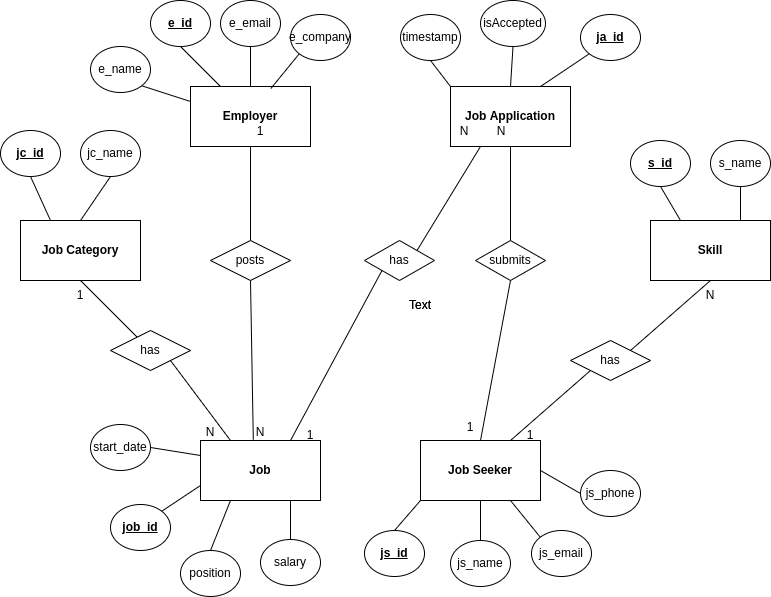

The diagram above was exported from draw.io. Its source (the exported page's mxGraphModel, read from the mxfile embedded in the PNG):
<mxGraphModel dx="1038" dy="519" grid="1" gridSize="10" guides="1" tooltips="1" connect="1" arrows="1" fold="1" page="1" pageScale="1" pageWidth="827" pageHeight="1169" math="0" shadow="0">
  <root>
    <mxCell id="0" />
    <mxCell id="1" parent="0" />
    <mxCell id="KXosgLUFcBgV6PKpfc1--1" value="&lt;b&gt;Employer&lt;/b&gt;" style="rounded=0;whiteSpace=wrap;html=1;" vertex="1" parent="1">
      <mxGeometry x="240" y="86" width="120" height="60" as="geometry" />
    </mxCell>
    <mxCell id="KXosgLUFcBgV6PKpfc1--2" value="&lt;b&gt;Job Seeker&lt;/b&gt;" style="rounded=0;whiteSpace=wrap;html=1;" vertex="1" parent="1">
      <mxGeometry x="470" y="440" width="120" height="60" as="geometry" />
    </mxCell>
    <mxCell id="KXosgLUFcBgV6PKpfc1--4" value="&lt;b&gt;Skill&lt;/b&gt;" style="rounded=0;whiteSpace=wrap;html=1;" vertex="1" parent="1">
      <mxGeometry x="700" y="220" width="120" height="60" as="geometry" />
    </mxCell>
    <mxCell id="KXosgLUFcBgV6PKpfc1--5" value="&lt;b&gt;Job Category&lt;/b&gt;" style="rounded=0;whiteSpace=wrap;html=1;" vertex="1" parent="1">
      <mxGeometry x="70" y="220" width="120" height="60" as="geometry" />
    </mxCell>
    <mxCell id="KXosgLUFcBgV6PKpfc1--6" value="&lt;b&gt;Job Application&lt;/b&gt;" style="rounded=0;whiteSpace=wrap;html=1;" vertex="1" parent="1">
      <mxGeometry x="500" y="86" width="120" height="60" as="geometry" />
    </mxCell>
    <mxCell id="KXosgLUFcBgV6PKpfc1--7" value="&lt;b&gt;Job&lt;/b&gt;" style="rounded=0;whiteSpace=wrap;html=1;" vertex="1" parent="1">
      <mxGeometry x="250" y="440" width="120" height="60" as="geometry" />
    </mxCell>
    <mxCell id="KXosgLUFcBgV6PKpfc1--12" value="has" style="rhombus;whiteSpace=wrap;html=1;" vertex="1" parent="1">
      <mxGeometry x="620" y="340" width="80" height="40" as="geometry" />
    </mxCell>
    <mxCell id="KXosgLUFcBgV6PKpfc1--14" value="posts" style="rhombus;whiteSpace=wrap;html=1;" vertex="1" parent="1">
      <mxGeometry x="260" y="240" width="80" height="40" as="geometry" />
    </mxCell>
    <mxCell id="KXosgLUFcBgV6PKpfc1--15" value="has" style="rhombus;whiteSpace=wrap;html=1;" vertex="1" parent="1">
      <mxGeometry x="160" y="330" width="80" height="40" as="geometry" />
    </mxCell>
    <mxCell id="KXosgLUFcBgV6PKpfc1--16" value="has" style="rhombus;whiteSpace=wrap;html=1;" vertex="1" parent="1">
      <mxGeometry x="414" y="240" width="70" height="40" as="geometry" />
    </mxCell>
    <mxCell id="KXosgLUFcBgV6PKpfc1--17" value="submits" style="rhombus;whiteSpace=wrap;html=1;" vertex="1" parent="1">
      <mxGeometry x="525" y="240" width="70" height="40" as="geometry" />
    </mxCell>
    <mxCell id="KXosgLUFcBgV6PKpfc1--20" value="" style="endArrow=none;html=1;rounded=0;entryX=0.5;entryY=1;entryDx=0;entryDy=0;" edge="1" parent="1" source="KXosgLUFcBgV6PKpfc1--15" target="KXosgLUFcBgV6PKpfc1--5">
      <mxGeometry width="50" height="50" relative="1" as="geometry">
        <mxPoint x="90" y="500" as="sourcePoint" />
        <mxPoint x="140" y="450" as="targetPoint" />
      </mxGeometry>
    </mxCell>
    <mxCell id="KXosgLUFcBgV6PKpfc1--21" value="" style="endArrow=none;html=1;rounded=0;entryX=1;entryY=1;entryDx=0;entryDy=0;exitX=0.25;exitY=0;exitDx=0;exitDy=0;" edge="1" parent="1" source="KXosgLUFcBgV6PKpfc1--7" target="KXosgLUFcBgV6PKpfc1--15">
      <mxGeometry width="50" height="50" relative="1" as="geometry">
        <mxPoint x="260" y="440" as="sourcePoint" />
        <mxPoint x="190" y="450" as="targetPoint" />
      </mxGeometry>
    </mxCell>
    <mxCell id="KXosgLUFcBgV6PKpfc1--22" value="" style="endArrow=none;html=1;rounded=0;entryX=0.5;entryY=1;entryDx=0;entryDy=0;exitX=0.44;exitY=-0.013;exitDx=0;exitDy=0;exitPerimeter=0;" edge="1" parent="1" source="KXosgLUFcBgV6PKpfc1--7" target="KXosgLUFcBgV6PKpfc1--14">
      <mxGeometry width="50" height="50" relative="1" as="geometry">
        <mxPoint x="320" y="380" as="sourcePoint" />
        <mxPoint x="370" y="330" as="targetPoint" />
      </mxGeometry>
    </mxCell>
    <mxCell id="KXosgLUFcBgV6PKpfc1--23" value="" style="endArrow=none;html=1;rounded=0;entryX=0.5;entryY=1;entryDx=0;entryDy=0;exitX=0.5;exitY=0;exitDx=0;exitDy=0;" edge="1" parent="1" source="KXosgLUFcBgV6PKpfc1--14" target="KXosgLUFcBgV6PKpfc1--1">
      <mxGeometry width="50" height="50" relative="1" as="geometry">
        <mxPoint x="380" y="200" as="sourcePoint" />
        <mxPoint x="430" y="150" as="targetPoint" />
      </mxGeometry>
    </mxCell>
    <mxCell id="KXosgLUFcBgV6PKpfc1--24" value="" style="endArrow=none;html=1;rounded=0;entryX=0;entryY=1;entryDx=0;entryDy=0;exitX=0.75;exitY=0;exitDx=0;exitDy=0;" edge="1" parent="1" source="KXosgLUFcBgV6PKpfc1--7" target="KXosgLUFcBgV6PKpfc1--16">
      <mxGeometry width="50" height="50" relative="1" as="geometry">
        <mxPoint x="400" y="420" as="sourcePoint" />
        <mxPoint x="450" y="370" as="targetPoint" />
      </mxGeometry>
    </mxCell>
    <mxCell id="KXosgLUFcBgV6PKpfc1--25" value="" style="endArrow=none;html=1;rounded=0;exitX=1;exitY=0;exitDx=0;exitDy=0;entryX=0.25;entryY=1;entryDx=0;entryDy=0;" edge="1" parent="1" source="KXosgLUFcBgV6PKpfc1--16" target="KXosgLUFcBgV6PKpfc1--6">
      <mxGeometry width="50" height="50" relative="1" as="geometry">
        <mxPoint x="500" y="260" as="sourcePoint" />
        <mxPoint x="550" y="210" as="targetPoint" />
      </mxGeometry>
    </mxCell>
    <mxCell id="KXosgLUFcBgV6PKpfc1--26" value="" style="endArrow=none;html=1;rounded=0;entryX=0.5;entryY=1;entryDx=0;entryDy=0;exitX=0.5;exitY=0;exitDx=0;exitDy=0;" edge="1" parent="1" source="KXosgLUFcBgV6PKpfc1--2" target="KXosgLUFcBgV6PKpfc1--17">
      <mxGeometry width="50" height="50" relative="1" as="geometry">
        <mxPoint x="530" y="470" as="sourcePoint" />
        <mxPoint x="580" y="420" as="targetPoint" />
      </mxGeometry>
    </mxCell>
    <mxCell id="KXosgLUFcBgV6PKpfc1--27" value="" style="endArrow=none;html=1;rounded=0;entryX=0.5;entryY=1;entryDx=0;entryDy=0;exitX=0.5;exitY=0;exitDx=0;exitDy=0;" edge="1" parent="1" source="KXosgLUFcBgV6PKpfc1--17" target="KXosgLUFcBgV6PKpfc1--6">
      <mxGeometry width="50" height="50" relative="1" as="geometry">
        <mxPoint x="660" y="330" as="sourcePoint" />
        <mxPoint x="710" y="280" as="targetPoint" />
      </mxGeometry>
    </mxCell>
    <mxCell id="KXosgLUFcBgV6PKpfc1--28" value="" style="endArrow=none;html=1;rounded=0;entryX=0;entryY=1;entryDx=0;entryDy=0;exitX=0.75;exitY=0;exitDx=0;exitDy=0;" edge="1" parent="1" source="KXosgLUFcBgV6PKpfc1--2" target="KXosgLUFcBgV6PKpfc1--12">
      <mxGeometry width="50" height="50" relative="1" as="geometry">
        <mxPoint x="630" y="450" as="sourcePoint" />
        <mxPoint x="680" y="400" as="targetPoint" />
      </mxGeometry>
    </mxCell>
    <mxCell id="KXosgLUFcBgV6PKpfc1--29" value="" style="endArrow=none;html=1;rounded=0;exitX=1;exitY=0;exitDx=0;exitDy=0;entryX=0.5;entryY=1;entryDx=0;entryDy=0;" edge="1" parent="1" source="KXosgLUFcBgV6PKpfc1--12" target="KXosgLUFcBgV6PKpfc1--4">
      <mxGeometry width="50" height="50" relative="1" as="geometry">
        <mxPoint x="770" y="390" as="sourcePoint" />
        <mxPoint x="820" y="340" as="targetPoint" />
      </mxGeometry>
    </mxCell>
    <mxCell id="KXosgLUFcBgV6PKpfc1--30" value="1" style="text;html=1;strokeColor=none;fillColor=none;align=center;verticalAlign=middle;whiteSpace=wrap;rounded=0;" vertex="1" parent="1">
      <mxGeometry x="550" y="420" width="60" height="30" as="geometry" />
    </mxCell>
    <mxCell id="KXosgLUFcBgV6PKpfc1--31" value="N" style="text;html=1;strokeColor=none;fillColor=none;align=center;verticalAlign=middle;whiteSpace=wrap;rounded=0;" vertex="1" parent="1">
      <mxGeometry x="730" y="280" width="60" height="30" as="geometry" />
    </mxCell>
    <mxCell id="KXosgLUFcBgV6PKpfc1--32" value="1" style="text;html=1;strokeColor=none;fillColor=none;align=center;verticalAlign=middle;whiteSpace=wrap;rounded=0;" vertex="1" parent="1">
      <mxGeometry x="490" y="412" width="60" height="30" as="geometry" />
    </mxCell>
    <mxCell id="KXosgLUFcBgV6PKpfc1--33" value="N" style="text;html=1;strokeColor=none;fillColor=none;align=center;verticalAlign=middle;whiteSpace=wrap;rounded=0;" vertex="1" parent="1">
      <mxGeometry x="521" y="116" width="60" height="30" as="geometry" />
    </mxCell>
    <mxCell id="KXosgLUFcBgV6PKpfc1--34" value="1" style="text;html=1;strokeColor=none;fillColor=none;align=center;verticalAlign=middle;whiteSpace=wrap;rounded=0;" vertex="1" parent="1">
      <mxGeometry x="330" y="420" width="60" height="30" as="geometry" />
    </mxCell>
    <mxCell id="KXosgLUFcBgV6PKpfc1--35" value="N" style="text;html=1;strokeColor=none;fillColor=none;align=center;verticalAlign=middle;whiteSpace=wrap;rounded=0;" vertex="1" parent="1">
      <mxGeometry x="484" y="116" width="60" height="30" as="geometry" />
    </mxCell>
    <mxCell id="KXosgLUFcBgV6PKpfc1--36" value="Text" style="text;html=1;strokeColor=none;fillColor=none;align=center;verticalAlign=middle;whiteSpace=wrap;rounded=0;" vertex="1" parent="1">
      <mxGeometry x="440" y="290" width="60" height="30" as="geometry" />
    </mxCell>
    <mxCell id="KXosgLUFcBgV6PKpfc1--37" value="1" style="text;html=1;strokeColor=none;fillColor=none;align=center;verticalAlign=middle;whiteSpace=wrap;rounded=0;" vertex="1" parent="1">
      <mxGeometry x="280" y="116" width="60" height="30" as="geometry" />
    </mxCell>
    <mxCell id="KXosgLUFcBgV6PKpfc1--38" value="Text" style="text;html=1;strokeColor=none;fillColor=none;align=center;verticalAlign=middle;whiteSpace=wrap;rounded=0;" vertex="1" parent="1">
      <mxGeometry x="440" y="290" width="60" height="30" as="geometry" />
    </mxCell>
    <mxCell id="KXosgLUFcBgV6PKpfc1--39" value="N" style="text;html=1;strokeColor=none;fillColor=none;align=center;verticalAlign=middle;whiteSpace=wrap;rounded=0;" vertex="1" parent="1">
      <mxGeometry x="280" y="417" width="60" height="30" as="geometry" />
    </mxCell>
    <mxCell id="KXosgLUFcBgV6PKpfc1--40" value="N" style="text;html=1;strokeColor=none;fillColor=none;align=center;verticalAlign=middle;whiteSpace=wrap;rounded=0;" vertex="1" parent="1">
      <mxGeometry x="230" y="417" width="60" height="30" as="geometry" />
    </mxCell>
    <mxCell id="KXosgLUFcBgV6PKpfc1--42" value="1" style="text;html=1;strokeColor=none;fillColor=none;align=center;verticalAlign=middle;whiteSpace=wrap;rounded=0;" vertex="1" parent="1">
      <mxGeometry x="100" y="280" width="60" height="30" as="geometry" />
    </mxCell>
    <mxCell id="KXosgLUFcBgV6PKpfc1--43" value="s_name" style="ellipse;whiteSpace=wrap;html=1;" vertex="1" parent="1">
      <mxGeometry x="760" y="140" width="60" height="46" as="geometry" />
    </mxCell>
    <mxCell id="KXosgLUFcBgV6PKpfc1--44" value="&lt;b&gt;&lt;u&gt;s_id&lt;/u&gt;&lt;/b&gt;" style="ellipse;whiteSpace=wrap;html=1;" vertex="1" parent="1">
      <mxGeometry x="680" y="140" width="60" height="46" as="geometry" />
    </mxCell>
    <mxCell id="KXosgLUFcBgV6PKpfc1--45" value="&lt;b&gt;&lt;u&gt;js_id&lt;/u&gt;&lt;/b&gt;" style="ellipse;whiteSpace=wrap;html=1;" vertex="1" parent="1">
      <mxGeometry x="414" y="530" width="60" height="46" as="geometry" />
    </mxCell>
    <mxCell id="KXosgLUFcBgV6PKpfc1--46" value="js_name" style="ellipse;whiteSpace=wrap;html=1;" vertex="1" parent="1">
      <mxGeometry x="500" y="540" width="60" height="46" as="geometry" />
    </mxCell>
    <mxCell id="KXosgLUFcBgV6PKpfc1--47" value="js_email" style="ellipse;whiteSpace=wrap;html=1;" vertex="1" parent="1">
      <mxGeometry x="581" y="530" width="60" height="46" as="geometry" />
    </mxCell>
    <mxCell id="KXosgLUFcBgV6PKpfc1--48" value="js_phone" style="ellipse;whiteSpace=wrap;html=1;" vertex="1" parent="1">
      <mxGeometry x="630" y="470" width="60" height="46" as="geometry" />
    </mxCell>
    <mxCell id="KXosgLUFcBgV6PKpfc1--49" value="&lt;b&gt;&lt;u&gt;job_id&lt;/u&gt;&lt;/b&gt;" style="ellipse;whiteSpace=wrap;html=1;" vertex="1" parent="1">
      <mxGeometry x="160" y="504" width="60" height="46" as="geometry" />
    </mxCell>
    <mxCell id="KXosgLUFcBgV6PKpfc1--50" value="position" style="ellipse;whiteSpace=wrap;html=1;" vertex="1" parent="1">
      <mxGeometry x="230" y="550" width="60" height="46" as="geometry" />
    </mxCell>
    <mxCell id="KXosgLUFcBgV6PKpfc1--51" value="salary" style="ellipse;whiteSpace=wrap;html=1;" vertex="1" parent="1">
      <mxGeometry x="310" y="539" width="60" height="46" as="geometry" />
    </mxCell>
    <mxCell id="KXosgLUFcBgV6PKpfc1--52" value="start_date" style="ellipse;whiteSpace=wrap;html=1;" vertex="1" parent="1">
      <mxGeometry x="140" y="424" width="60" height="46" as="geometry" />
    </mxCell>
    <mxCell id="KXosgLUFcBgV6PKpfc1--53" value="&lt;b&gt;&lt;u&gt;jc_id&lt;/u&gt;&lt;/b&gt;" style="ellipse;whiteSpace=wrap;html=1;" vertex="1" parent="1">
      <mxGeometry x="50" y="130" width="60" height="46" as="geometry" />
    </mxCell>
    <mxCell id="KXosgLUFcBgV6PKpfc1--54" value="jc_name" style="ellipse;whiteSpace=wrap;html=1;" vertex="1" parent="1">
      <mxGeometry x="130" y="130" width="60" height="46" as="geometry" />
    </mxCell>
    <mxCell id="KXosgLUFcBgV6PKpfc1--55" value="&lt;u&gt;&lt;b&gt;ja_id&lt;/b&gt;&lt;/u&gt;" style="ellipse;whiteSpace=wrap;html=1;" vertex="1" parent="1">
      <mxGeometry x="630" y="14" width="60" height="46" as="geometry" />
    </mxCell>
    <mxCell id="KXosgLUFcBgV6PKpfc1--56" value="isAccepted" style="ellipse;whiteSpace=wrap;html=1;" vertex="1" parent="1">
      <mxGeometry x="530" width="65" height="46" as="geometry" />
    </mxCell>
    <mxCell id="KXosgLUFcBgV6PKpfc1--57" value="timestamp&lt;br&gt;" style="ellipse;whiteSpace=wrap;html=1;" vertex="1" parent="1">
      <mxGeometry x="450" y="14" width="60" height="46" as="geometry" />
    </mxCell>
    <mxCell id="KXosgLUFcBgV6PKpfc1--58" value="&lt;u&gt;&lt;b&gt;e_id&lt;/b&gt;&lt;/u&gt;" style="ellipse;whiteSpace=wrap;html=1;" vertex="1" parent="1">
      <mxGeometry x="200" width="60" height="46" as="geometry" />
    </mxCell>
    <mxCell id="KXosgLUFcBgV6PKpfc1--59" value="e_name" style="ellipse;whiteSpace=wrap;html=1;" vertex="1" parent="1">
      <mxGeometry x="140" y="46" width="60" height="46" as="geometry" />
    </mxCell>
    <mxCell id="KXosgLUFcBgV6PKpfc1--60" value="e_email" style="ellipse;whiteSpace=wrap;html=1;" vertex="1" parent="1">
      <mxGeometry x="270" width="60" height="46" as="geometry" />
    </mxCell>
    <mxCell id="KXosgLUFcBgV6PKpfc1--61" value="e_company" style="ellipse;whiteSpace=wrap;html=1;" vertex="1" parent="1">
      <mxGeometry x="340" y="14" width="60" height="46" as="geometry" />
    </mxCell>
    <mxCell id="KXosgLUFcBgV6PKpfc1--62" value="" style="endArrow=none;html=1;rounded=0;entryX=0.5;entryY=1;entryDx=0;entryDy=0;exitX=0.25;exitY=0;exitDx=0;exitDy=0;" edge="1" parent="1" source="KXosgLUFcBgV6PKpfc1--5" target="KXosgLUFcBgV6PKpfc1--53">
      <mxGeometry width="50" height="50" relative="1" as="geometry">
        <mxPoint x="20" y="260" as="sourcePoint" />
        <mxPoint x="70" y="210" as="targetPoint" />
      </mxGeometry>
    </mxCell>
    <mxCell id="KXosgLUFcBgV6PKpfc1--63" value="" style="endArrow=none;html=1;rounded=0;entryX=0.5;entryY=1;entryDx=0;entryDy=0;exitX=0.5;exitY=0;exitDx=0;exitDy=0;" edge="1" parent="1" source="KXosgLUFcBgV6PKpfc1--5" target="KXosgLUFcBgV6PKpfc1--54">
      <mxGeometry width="50" height="50" relative="1" as="geometry">
        <mxPoint x="160" y="230" as="sourcePoint" />
        <mxPoint x="210" y="180" as="targetPoint" />
      </mxGeometry>
    </mxCell>
    <mxCell id="KXosgLUFcBgV6PKpfc1--64" value="" style="endArrow=none;html=1;rounded=0;entryX=1;entryY=1;entryDx=0;entryDy=0;exitX=0;exitY=0.25;exitDx=0;exitDy=0;" edge="1" parent="1" source="KXosgLUFcBgV6PKpfc1--1" target="KXosgLUFcBgV6PKpfc1--59">
      <mxGeometry width="50" height="50" relative="1" as="geometry">
        <mxPoint x="200" y="140" as="sourcePoint" />
        <mxPoint x="250" y="90" as="targetPoint" />
      </mxGeometry>
    </mxCell>
    <mxCell id="KXosgLUFcBgV6PKpfc1--65" value="" style="endArrow=none;html=1;rounded=0;entryX=0.5;entryY=1;entryDx=0;entryDy=0;exitX=0.25;exitY=0;exitDx=0;exitDy=0;" edge="1" parent="1" source="KXosgLUFcBgV6PKpfc1--1" target="KXosgLUFcBgV6PKpfc1--58">
      <mxGeometry width="50" height="50" relative="1" as="geometry">
        <mxPoint x="230" y="100" as="sourcePoint" />
        <mxPoint x="280" y="50" as="targetPoint" />
      </mxGeometry>
    </mxCell>
    <mxCell id="KXosgLUFcBgV6PKpfc1--66" value="" style="endArrow=none;html=1;rounded=0;entryX=0.5;entryY=1;entryDx=0;entryDy=0;exitX=0.5;exitY=0;exitDx=0;exitDy=0;" edge="1" parent="1" source="KXosgLUFcBgV6PKpfc1--1" target="KXosgLUFcBgV6PKpfc1--60">
      <mxGeometry width="50" height="50" relative="1" as="geometry">
        <mxPoint x="280" y="110" as="sourcePoint" />
        <mxPoint x="330" y="60" as="targetPoint" />
      </mxGeometry>
    </mxCell>
    <mxCell id="KXosgLUFcBgV6PKpfc1--67" value="" style="endArrow=none;html=1;rounded=0;entryX=0;entryY=1;entryDx=0;entryDy=0;exitX=0.67;exitY=0.033;exitDx=0;exitDy=0;exitPerimeter=0;" edge="1" parent="1" source="KXosgLUFcBgV6PKpfc1--1" target="KXosgLUFcBgV6PKpfc1--61">
      <mxGeometry width="50" height="50" relative="1" as="geometry">
        <mxPoint x="320" y="110" as="sourcePoint" />
        <mxPoint x="370" y="60" as="targetPoint" />
      </mxGeometry>
    </mxCell>
    <mxCell id="KXosgLUFcBgV6PKpfc1--68" value="" style="endArrow=none;html=1;rounded=0;entryX=0.5;entryY=1;entryDx=0;entryDy=0;exitX=0;exitY=0;exitDx=0;exitDy=0;" edge="1" parent="1" source="KXosgLUFcBgV6PKpfc1--6" target="KXosgLUFcBgV6PKpfc1--57">
      <mxGeometry width="50" height="50" relative="1" as="geometry">
        <mxPoint x="420" y="130" as="sourcePoint" />
        <mxPoint x="470" y="80" as="targetPoint" />
      </mxGeometry>
    </mxCell>
    <mxCell id="KXosgLUFcBgV6PKpfc1--69" value="" style="endArrow=none;html=1;rounded=0;entryX=0.5;entryY=1;entryDx=0;entryDy=0;exitX=0.5;exitY=0;exitDx=0;exitDy=0;" edge="1" parent="1" source="KXosgLUFcBgV6PKpfc1--6" target="KXosgLUFcBgV6PKpfc1--56">
      <mxGeometry width="50" height="50" relative="1" as="geometry">
        <mxPoint x="450" y="150" as="sourcePoint" />
        <mxPoint x="500" y="100" as="targetPoint" />
      </mxGeometry>
    </mxCell>
    <mxCell id="KXosgLUFcBgV6PKpfc1--70" value="" style="endArrow=none;html=1;rounded=0;entryX=0;entryY=1;entryDx=0;entryDy=0;exitX=0.75;exitY=0;exitDx=0;exitDy=0;" edge="1" parent="1" source="KXosgLUFcBgV6PKpfc1--6" target="KXosgLUFcBgV6PKpfc1--55">
      <mxGeometry width="50" height="50" relative="1" as="geometry">
        <mxPoint x="660" y="140" as="sourcePoint" />
        <mxPoint x="710" y="90" as="targetPoint" />
      </mxGeometry>
    </mxCell>
    <mxCell id="KXosgLUFcBgV6PKpfc1--71" value="" style="endArrow=none;html=1;rounded=0;entryX=0.5;entryY=1;entryDx=0;entryDy=0;exitX=0.25;exitY=0;exitDx=0;exitDy=0;" edge="1" parent="1" source="KXosgLUFcBgV6PKpfc1--4" target="KXosgLUFcBgV6PKpfc1--44">
      <mxGeometry width="50" height="50" relative="1" as="geometry">
        <mxPoint x="640" y="230" as="sourcePoint" />
        <mxPoint x="690" y="180" as="targetPoint" />
      </mxGeometry>
    </mxCell>
    <mxCell id="KXosgLUFcBgV6PKpfc1--72" value="" style="endArrow=none;html=1;rounded=0;entryX=0.5;entryY=1;entryDx=0;entryDy=0;exitX=0.75;exitY=0;exitDx=0;exitDy=0;" edge="1" parent="1" source="KXosgLUFcBgV6PKpfc1--4" target="KXosgLUFcBgV6PKpfc1--43">
      <mxGeometry width="50" height="50" relative="1" as="geometry">
        <mxPoint x="730" y="150" as="sourcePoint" />
        <mxPoint x="780" y="100" as="targetPoint" />
      </mxGeometry>
    </mxCell>
    <mxCell id="KXosgLUFcBgV6PKpfc1--73" value="" style="endArrow=none;html=1;rounded=0;entryX=0.75;entryY=1;entryDx=0;entryDy=0;exitX=0.5;exitY=0;exitDx=0;exitDy=0;" edge="1" parent="1" source="KXosgLUFcBgV6PKpfc1--51" target="KXosgLUFcBgV6PKpfc1--7">
      <mxGeometry width="50" height="50" relative="1" as="geometry">
        <mxPoint x="300" y="670" as="sourcePoint" />
        <mxPoint x="350" y="620" as="targetPoint" />
      </mxGeometry>
    </mxCell>
    <mxCell id="KXosgLUFcBgV6PKpfc1--74" value="" style="endArrow=none;html=1;rounded=0;entryX=0.25;entryY=1;entryDx=0;entryDy=0;exitX=0.5;exitY=0;exitDx=0;exitDy=0;" edge="1" parent="1" source="KXosgLUFcBgV6PKpfc1--50" target="KXosgLUFcBgV6PKpfc1--7">
      <mxGeometry width="50" height="50" relative="1" as="geometry">
        <mxPoint x="320" y="680" as="sourcePoint" />
        <mxPoint x="370" y="630" as="targetPoint" />
      </mxGeometry>
    </mxCell>
    <mxCell id="KXosgLUFcBgV6PKpfc1--75" value="" style="endArrow=none;html=1;rounded=0;entryX=0;entryY=0.25;entryDx=0;entryDy=0;exitX=1;exitY=0.5;exitDx=0;exitDy=0;" edge="1" parent="1" source="KXosgLUFcBgV6PKpfc1--52" target="KXosgLUFcBgV6PKpfc1--7">
      <mxGeometry width="50" height="50" relative="1" as="geometry">
        <mxPoint x="70" y="520" as="sourcePoint" />
        <mxPoint x="120" y="470" as="targetPoint" />
      </mxGeometry>
    </mxCell>
    <mxCell id="KXosgLUFcBgV6PKpfc1--76" value="" style="endArrow=none;html=1;rounded=0;entryX=0;entryY=0.75;entryDx=0;entryDy=0;exitX=1;exitY=0;exitDx=0;exitDy=0;" edge="1" parent="1" source="KXosgLUFcBgV6PKpfc1--49" target="KXosgLUFcBgV6PKpfc1--7">
      <mxGeometry width="50" height="50" relative="1" as="geometry">
        <mxPoint x="120" y="550" as="sourcePoint" />
        <mxPoint x="170" y="500" as="targetPoint" />
      </mxGeometry>
    </mxCell>
    <mxCell id="KXosgLUFcBgV6PKpfc1--77" value="" style="endArrow=none;html=1;rounded=0;entryX=0;entryY=1;entryDx=0;entryDy=0;exitX=0.5;exitY=0;exitDx=0;exitDy=0;" edge="1" parent="1" source="KXosgLUFcBgV6PKpfc1--45" target="KXosgLUFcBgV6PKpfc1--2">
      <mxGeometry width="50" height="50" relative="1" as="geometry">
        <mxPoint x="450" y="670" as="sourcePoint" />
        <mxPoint x="500" y="620" as="targetPoint" />
      </mxGeometry>
    </mxCell>
    <mxCell id="KXosgLUFcBgV6PKpfc1--78" value="" style="endArrow=none;html=1;rounded=0;entryX=0.5;entryY=1;entryDx=0;entryDy=0;" edge="1" parent="1" target="KXosgLUFcBgV6PKpfc1--2">
      <mxGeometry width="50" height="50" relative="1" as="geometry">
        <mxPoint x="530" y="540" as="sourcePoint" />
        <mxPoint x="570" y="620" as="targetPoint" />
      </mxGeometry>
    </mxCell>
    <mxCell id="KXosgLUFcBgV6PKpfc1--79" value="" style="endArrow=none;html=1;rounded=0;entryX=0.75;entryY=1;entryDx=0;entryDy=0;exitX=0;exitY=0;exitDx=0;exitDy=0;" edge="1" parent="1" source="KXosgLUFcBgV6PKpfc1--47" target="KXosgLUFcBgV6PKpfc1--2">
      <mxGeometry width="50" height="50" relative="1" as="geometry">
        <mxPoint x="580" y="640" as="sourcePoint" />
        <mxPoint x="630" y="590" as="targetPoint" />
      </mxGeometry>
    </mxCell>
    <mxCell id="KXosgLUFcBgV6PKpfc1--80" value="" style="endArrow=none;html=1;rounded=0;entryX=1;entryY=0.5;entryDx=0;entryDy=0;exitX=0;exitY=0.5;exitDx=0;exitDy=0;" edge="1" parent="1" source="KXosgLUFcBgV6PKpfc1--48" target="KXosgLUFcBgV6PKpfc1--2">
      <mxGeometry width="50" height="50" relative="1" as="geometry">
        <mxPoint x="670" y="610" as="sourcePoint" />
        <mxPoint x="720" y="560" as="targetPoint" />
      </mxGeometry>
    </mxCell>
  </root>
</mxGraphModel>